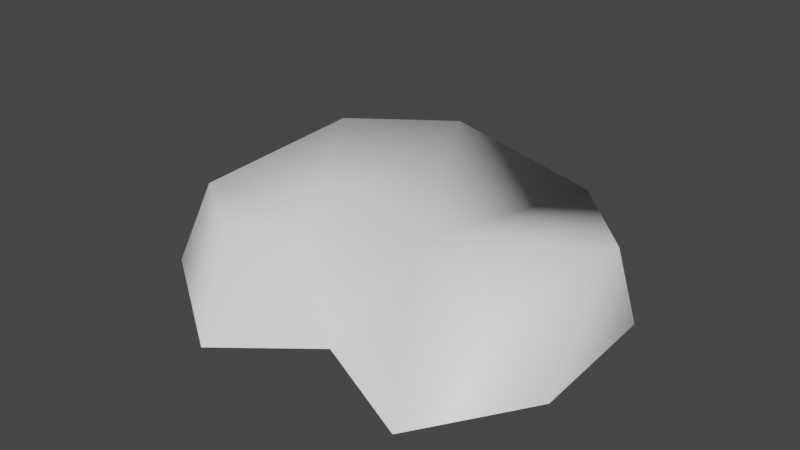 # Source: small1.blend  (saved by Blender 3.3.6; exported with 4.5.12 LTS)
import bpy
from mathutils import Matrix  # noqa: F401  (used for matrix-valued properties, if any)

bpy.ops.wm.read_factory_settings(use_empty=True)
scene = bpy.context.scene
scene.name = 'Scene'

# ---- materials (node trees are filled in below, after node groups)
mat_white = bpy.data.materials.new('White')
mat_white.use_transparent_shadow = False
mat_white.diffuse_color = (1.0, 1.0, 1.0, 1.0)
mat_white.roughness = 0.5528
mat_white.specular_intensity = 1.0

# ---- material node trees
mat_white.use_nodes = True; mat_white.node_tree.nodes.clear()
_N = mat_white.node_tree.nodes; _L = mat_white.node_tree.links
n0 = _N.new('ShaderNodeBsdfPrincipled'); n0.name = 'Principled BSDF'; n0.location = (10, 300)
n0.distribution = 'GGX'
n0.subsurface_method = 'RANDOM_WALK_SKIN'
n0.inputs[0].default_value = (1.0, 1.0, 1.0, 1.0)
n0.inputs[2].default_value = 0.5528
n0.inputs[3].default_value = 1.45
n0.inputs[13].default_value = 1.0
n0.inputs[27].default_value = (0.0, 0.0, 0.0, 1.0)
n0.inputs[28].default_value = 1.0
n1 = _N.new('ShaderNodeOutputMaterial'); n1.name = 'Material Output'; n1.location = (300, 300)
n2 = _N.new('ShaderNodeNormalMap'); n2.name = 'Normal Map'; n2.location = (-300, -300)
n2.label = 'Normal/Map'
_L.new(n0.outputs[0], n1.inputs[0])
_L.new(n2.outputs[0], n0.inputs[5])
n1.is_active_output = True

# ---- world
world_world = bpy.data.worlds.new('World'); scene.world = world_world
world_world.use_nodes = True; world_world.node_tree.nodes.clear()
_N = world_world.node_tree.nodes; _L = world_world.node_tree.links
n0 = _N.new('ShaderNodeOutputWorld'); n0.name = 'World Output'; n0.location = (300, 300)
n1 = _N.new('ShaderNodeBackground'); n1.name = 'Background'; n1.location = (10, 300)
n1.inputs[0].default_value = (0.05088, 0.05088, 0.05088, 1.0)
_L.new(n1.outputs[0], n0.inputs[0])
n0.is_active_output = True
world_world.color = (0.05088, 0.05088, 0.05088)
world_world.use_sun_shadow = False
world_world.sun_shadow_jitter_overblur = 0.0

# ---- meshes
me_mesh1 = bpy.data.meshes.new('Mesh1')
me_mesh1.from_pydata([(0.8999, -2.531e-21, 1.023), (0.4986, 0.41, 0.4153), (0.3308, -2.531e-21, 0.7527), (0.007969, 0.41, 0.5599), (-0.092, 7.111e-24, 1.089), (-0.2249, 0.41, 0.8077), (-0.7444, 4.164e-26, 0.6431), (-0.6075, 0.41, 0.5467), (-1.073, 0.0, -0.7254), (-0.6787, 0.41, -0.4487), (-0.2373, 0.0, -1.085), (-0.1818, 0.41, -0.8077), (0.7707, 0.41, -0.5084), (0.7071, -1.805e-16, -0.4825), (1.097, 0.41, 0.6712), (1.211, -3.84e-08, -0.2319), (1.242, 7.793e-19, 0.4902), (1.162, 0.41, -0.1135)], [], [(0, 16, 14), (14, 1, 0), (2, 0, 1), (2, 1, 3), (2, 3, 4), (4, 3, 5), (6, 4, 5), (5, 7, 6), (8, 6, 7), (8, 7, 9), (9, 10, 8), (10, 9, 11), (13, 10, 11), (13, 11, 12), (15, 13, 12), (16, 17, 14), (16, 15, 17), (15, 12, 17), (1, 14, 17), (17, 12, 1), (12, 11, 1), (1, 11, 3), (5, 3, 7), (7, 3, 9), (11, 9, 3)])
me_mesh1.polygons.foreach_set('use_smooth', [True] * 25)
_uv = me_mesh1.uv_layers.new(name='UVSet0')
_uv.uv.foreach_set('vector', [0.0, 0.0, 0.0, 0.0, 0.0, 0.0, 0.0, 0.0, 0.0, 0.0, 0.0, 0.0, 0.0, 0.0, 0.0, 0.0, 0.0, 0.0, 0.0, 0.0, 0.0, 0.0, 0.0, 0.0, 0.0, 0.0, 0.0, 0.0, 0.0, 0.0, 0.0, 0.0, 0.0, 0.0, 0.0, 0.0, 0.0, 0.0, 0.0, 0.0, 0.0, 0.0, 0.0, 0.0, 0.0, 0.0, 0.0, 0.0, 0.0, 0.0, 0.0, 0.0, 0.0, 0.0, 0.0, 0.0, 0.0, 0.0, 0.0, 0.0, 0.0, 0.0, 0.0, 0.0, 0.0, 0.0, 0.0, 0.0, 0.0, 0.0, 0.0, 0.0, 20.86, 2.811, 0.0, 0.0, 0.0, 0.0, 20.86, 2.811, 0.0, 0.0, 22.95, 19.04, 0.0, 0.0, 20.86, 2.811, 22.95, 19.04, -36.46, 17.79, -15.01, 36.9, 0.0, 0.0, -36.46, 17.79, 0.0, 0.0, -15.01, 36.9, 0.0, 0.0, 22.95, 19.04, -15.01, 36.9, 0.0, 0.0, 0.0, 0.0, -15.01, 36.9, -15.01, 36.9, 22.95, 19.04, 0.0, 0.0, 22.95, 19.04, 0.0, 0.0, 0.0, 0.0, 0.0, 0.0, 0.0, 0.0, 0.0, 0.0, 0.0, 0.0, 0.0, 0.0, 0.0, 0.0, 0.0, 0.0, 0.0, 0.0, 0.0, 0.0, 0.0, 0.0, 0.0, 0.0, 0.0, 0.0])
me_mesh1.materials.append(mat_white)
me_mesh1.update()
me_mesh1.normals_split_custom_set([tuple(v) for v in zip(*[iter([0.09855, 0.61, 0.7862, 0.9554, 0.1911, 0.225, 0.4748, 0.7378, 0.4798, 0.4748, 0.7378, 0.4798, -0.03849, 0.9436, 0.3288, 0.09855, 0.61, 0.7862, 0.1002, 0.6848, 0.7218, 0.09855, 0.61, 0.7862, -0.03849, 0.9436, 0.3288, 0.1002, 0.6848, 0.7218, -0.03849, 0.9436, 0.3288, 0.203, 0.9244, 0.3228, 0.1002, 0.6848, 0.7218, 0.203, 0.9244, 0.3228, 0.0983, 0.6109, 0.7856, 0.0983, 0.6109, 0.7856, 0.203, 0.9244, 0.3228, -0.01084, 0.8, 0.5999, -0.7616, 0.3783, 0.5263, 0.0983, 0.6109, 0.7856, -0.01084, 0.8, 0.5999, -0.01084, 0.8, 0.5999, -0.527, 0.774, 0.3511, -0.7616, 0.3783, 0.5263, -0.5853, 0.7338, -0.3449, -0.7616, 0.3783, 0.5263, -0.527, 0.774, 0.3511, -0.5853, 0.7338, -0.3449, -0.527, 0.774, 0.3511, -0.4082, 0.8886, -0.209, -0.4082, 0.8886, -0.209, -0.004774, 0.6079, -0.794, -0.5853, 0.7338, -0.3449, -0.004774, 0.6079, -0.794, -0.4082, 0.8886, -0.209, -0.009626, 0.8076, -0.5897, 0.2033, -0.3423, -0.9174, -0.004774, 0.6079, -0.794, -0.009626, 0.8076, -0.5897, 0.2033, -0.3423, -0.9174, -0.009626, 0.8076, -0.5897, 0.3504, 0.02805, -0.9362, 0.8548, 0.1359, -0.5009, 0.2033, -0.3423, -0.9174, 0.3504, 0.02805, -0.9362, 0.9554, 0.1911, 0.225, 0.6627, 0.7121, -0.232, 0.4748, 0.7378, 0.4798, 0.9554, 0.1911, 0.225, 0.8548, 0.1359, -0.5009, 0.6627, 0.7121, -0.232, 0.8548, 0.1359, -0.5009, 0.3504, 0.02805, -0.9362, 0.6627, 0.7121, -0.232, -0.03849, 0.9436, 0.3288, 0.4748, 0.7378, 0.4798, 0.6627, 0.7121, -0.232, 0.6627, 0.7121, -0.232, 0.3504, 0.02805, -0.9362, -0.03849, 0.9436, 0.3288, 0.3504, 0.02805, -0.9362, -0.009626, 0.8076, -0.5897, -0.03849, 0.9436, 0.3288, -0.03849, 0.9436, 0.3288, -0.009626, 0.8076, -0.5897, 0.203, 0.9244, 0.3228, -0.01084, 0.8, 0.5999, 0.203, 0.9244, 0.3228, -0.527, 0.774, 0.3511, -0.527, 0.774, 0.3511, 0.203, 0.9244, 0.3228, -0.4082, 0.8886, -0.209, -0.009626, 0.8076, -0.5897, -0.4082, 0.8886, -0.209, 0.203, 0.9244, 0.3228])] * 3)])

# ---- objects
ob_mesh1 = bpy.data.objects.new('Mesh1', me_mesh1)
ob_model = bpy.data.objects.new('Model', None)

# ---- transforms, parenting, visibility, modifiers, constraints
ob_mesh1.parent = ob_model
ob_mesh1.location = (0.0, 0.0, 0.0)
ob_mesh1.scale = (400.0, 400.0, 400.0)
ob_mesh1.color = (0.8, 0.8, 0.8, 1.0)
ob_model.location = (0.0, 0.0, 0.0)
ob_model.rotation_euler = (1.571, -0.0, 0.0)
ob_model.scale = (0.01, 0.01, 0.01)
ob_model.color = (0.8, 0.8, 0.8, 1.0)

# ---- collection membership
scene.collection.objects.link(ob_mesh1)
scene.collection.objects.link(ob_model)

# ---- scene / render settings (as saved in the file)
scene.frame_start = 1; scene.frame_end = 250; scene.frame_set(1)
scene.render.engine = 'BLENDER_EEVEE_NEXT'
scene.render.fps = 30
scene.cycles.sampling_pattern = 'TABULATED_SOBOL'
scene.cycles.use_light_tree = False
scene.view_settings.view_transform = 'Filmic'
bpy.context.view_layer.update()

# ---- added for rendering (the .blend has no active camera and no usable light): camera, sun
cam_auto = bpy.data.cameras.new('AutoCamera')
cam_auto.lens = 50.0
cam_auto.sensor_width = 36.0
cam_auto.clip_end = 1000.0
ob_auto_camera = bpy.data.objects.new('AutoCamera', cam_auto)
scene.collection.objects.link(ob_auto_camera)
ob_auto_camera.location = (12.189, -14.2291, 10.3008)
ob_auto_camera.rotation_euler = (1.09748, -7.21219e-08, 0.694738)
scene.camera = ob_auto_camera
light_auto_sun = bpy.data.lights.new('AutoSun', 'SUN')
light_auto_sun.energy = 3.0
light_auto_sun.angle = 0.0523599
ob_auto_sun = bpy.data.objects.new('AutoSun', light_auto_sun)
scene.collection.objects.link(ob_auto_sun)
ob_auto_sun.rotation_euler = (0.872665, 0.174533, 0.523599)
bpy.context.view_layer.update()
